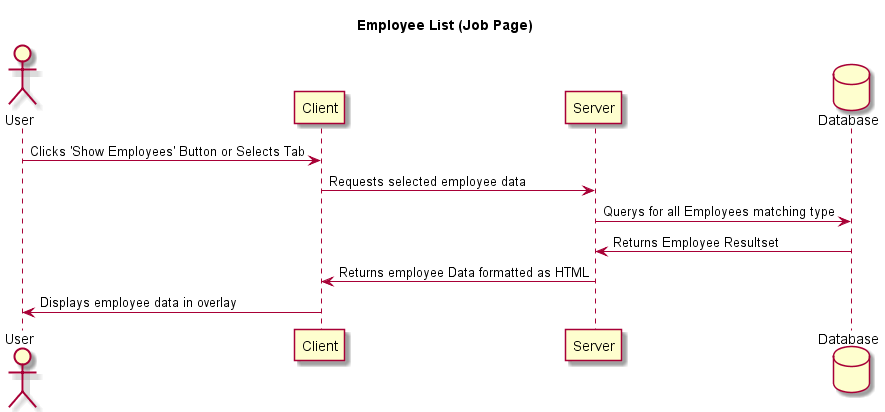

The diagram above was rendered by PlantUML. Its source (embedded in the PNG):
@startuml

skin rose

title Employee List (Job Page)

Actor User
Participant Client 
Participant Server
Database Database AS DB

User -> Client: Clicks 'Show Employees' Button or Selects Tab
Client -> Server: Requests selected employee data
Server -> DB: Querys for all Employees matching type
DB -> Server: Returns Employee Resultset
Server -> Client: Returns employee Data formatted as HTML
Client -> User: Displays employee data in overlay

@enduml